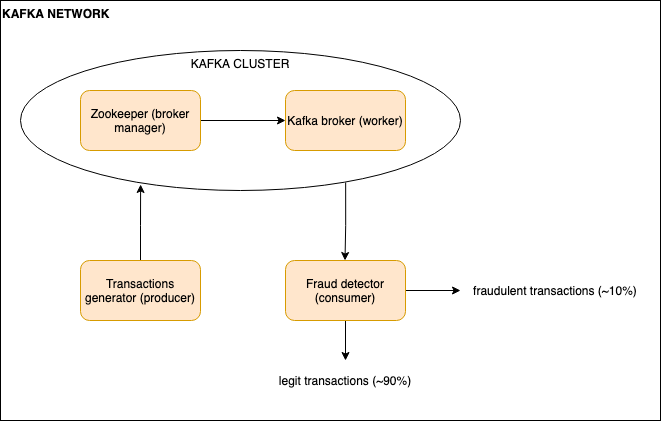

The diagram above was exported from draw.io. Its source (the exported page's mxGraphModel, read from the mxfile embedded in the PNG):
<mxGraphModel dx="786" dy="771" grid="1" gridSize="10" guides="1" tooltips="1" connect="1" arrows="1" fold="1" page="1" pageScale="1" pageWidth="850" pageHeight="1100" math="0" shadow="0">
  <root>
    <mxCell id="0" />
    <mxCell id="1" parent="0" />
    <mxCell id="dW_4Dg9c-baxSj-sytEW-19" value="KAFKA NETWORK" style="rounded=0;whiteSpace=wrap;html=1;align=left;verticalAlign=top;fontStyle=1" parent="1" vertex="1">
      <mxGeometry x="20" y="100" width="660" height="420" as="geometry" />
    </mxCell>
    <mxCell id="dW_4Dg9c-baxSj-sytEW-5" value="KAFKA CLUSTER" style="ellipse;whiteSpace=wrap;html=1;align=center;verticalAlign=top;" parent="1" vertex="1">
      <mxGeometry x="40" y="150" width="440" height="140" as="geometry" />
    </mxCell>
    <mxCell id="dW_4Dg9c-baxSj-sytEW-4" style="edgeStyle=orthogonalEdgeStyle;rounded=0;orthogonalLoop=1;jettySize=auto;html=1;exitX=1;exitY=0.5;exitDx=0;exitDy=0;entryX=0;entryY=0.5;entryDx=0;entryDy=0;" parent="1" source="dW_4Dg9c-baxSj-sytEW-2" target="dW_4Dg9c-baxSj-sytEW-3" edge="1">
      <mxGeometry relative="1" as="geometry" />
    </mxCell>
    <mxCell id="dW_4Dg9c-baxSj-sytEW-2" value="Zookeeper (broker manager)" style="rounded=1;whiteSpace=wrap;html=1;fillColor=#ffe6cc;strokeColor=#d79b00;" parent="1" vertex="1">
      <mxGeometry x="100" y="190" width="120" height="60" as="geometry" />
    </mxCell>
    <mxCell id="dW_4Dg9c-baxSj-sytEW-3" value="Kafka broker (worker)" style="rounded=1;whiteSpace=wrap;html=1;fillColor=#ffe6cc;strokeColor=#d79b00;" parent="1" vertex="1">
      <mxGeometry x="305" y="190" width="120" height="60" as="geometry" />
    </mxCell>
    <mxCell id="dW_4Dg9c-baxSj-sytEW-10" style="edgeStyle=orthogonalEdgeStyle;rounded=0;orthogonalLoop=1;jettySize=auto;html=1;exitX=0.5;exitY=0;exitDx=0;exitDy=0;entryX=0.273;entryY=0.957;entryDx=0;entryDy=0;entryPerimeter=0;" parent="1" source="dW_4Dg9c-baxSj-sytEW-7" target="dW_4Dg9c-baxSj-sytEW-5" edge="1">
      <mxGeometry relative="1" as="geometry" />
    </mxCell>
    <mxCell id="dW_4Dg9c-baxSj-sytEW-7" value="Transactions generator (producer)" style="rounded=1;whiteSpace=wrap;html=1;fillColor=#ffe6cc;strokeColor=#d79b00;" parent="1" vertex="1">
      <mxGeometry x="100" y="360" width="120" height="60" as="geometry" />
    </mxCell>
    <mxCell id="dW_4Dg9c-baxSj-sytEW-15" style="edgeStyle=orthogonalEdgeStyle;rounded=0;orthogonalLoop=1;jettySize=auto;html=1;exitX=1;exitY=0.5;exitDx=0;exitDy=0;" parent="1" source="dW_4Dg9c-baxSj-sytEW-8" edge="1">
      <mxGeometry relative="1" as="geometry">
        <mxPoint x="480" y="390" as="targetPoint" />
      </mxGeometry>
    </mxCell>
    <mxCell id="dW_4Dg9c-baxSj-sytEW-18" style="edgeStyle=orthogonalEdgeStyle;rounded=0;orthogonalLoop=1;jettySize=auto;html=1;exitX=0.5;exitY=1;exitDx=0;exitDy=0;" parent="1" source="dW_4Dg9c-baxSj-sytEW-8" edge="1">
      <mxGeometry relative="1" as="geometry">
        <mxPoint x="365" y="460" as="targetPoint" />
      </mxGeometry>
    </mxCell>
    <mxCell id="dW_4Dg9c-baxSj-sytEW-8" value="Fraud detector (consumer)" style="rounded=1;whiteSpace=wrap;html=1;fillColor=#ffe6cc;strokeColor=#d79b00;" parent="1" vertex="1">
      <mxGeometry x="305" y="360" width="120" height="60" as="geometry" />
    </mxCell>
    <mxCell id="dW_4Dg9c-baxSj-sytEW-13" style="edgeStyle=orthogonalEdgeStyle;rounded=0;orthogonalLoop=1;jettySize=auto;html=1;exitX=0.739;exitY=0.943;exitDx=0;exitDy=0;exitPerimeter=0;" parent="1" source="dW_4Dg9c-baxSj-sytEW-5" edge="1">
      <mxGeometry relative="1" as="geometry">
        <mxPoint x="364.5" y="296.02" as="sourcePoint" />
        <mxPoint x="364.5" y="360" as="targetPoint" />
      </mxGeometry>
    </mxCell>
    <mxCell id="dW_4Dg9c-baxSj-sytEW-16" value="legit transactions (~90%)" style="text;html=1;strokeColor=none;fillColor=none;align=center;verticalAlign=middle;whiteSpace=wrap;rounded=0;" parent="1" vertex="1">
      <mxGeometry x="285" y="470" width="160" height="20" as="geometry" />
    </mxCell>
    <mxCell id="dW_4Dg9c-baxSj-sytEW-17" value="fraudulent transactions (~10%)" style="text;html=1;strokeColor=none;fillColor=none;align=center;verticalAlign=middle;whiteSpace=wrap;rounded=0;" parent="1" vertex="1">
      <mxGeometry x="480" y="380" width="190" height="20" as="geometry" />
    </mxCell>
  </root>
</mxGraphModel>